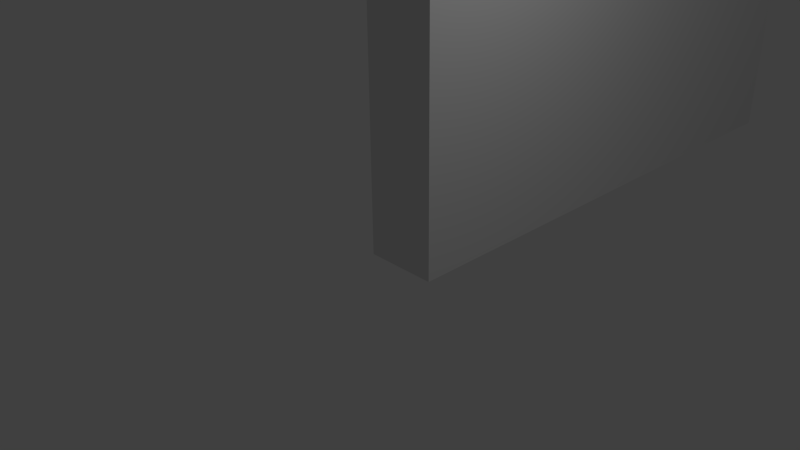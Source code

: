 # Source: starport_wall.blend  (saved by Blender 2.69.0; exported with 4.5.12 LTS)
import bpy
from mathutils import Matrix  # noqa: F401  (used for matrix-valued properties, if any)

bpy.ops.wm.read_factory_settings(use_empty=True)
scene = bpy.context.scene
scene.name = 'Scene'

# ---- collections
col_collection_1 = bpy.data.collections.new('Collection 1'); scene.collection.children.link(col_collection_1)

# ---- materials (node trees are filled in below, after node groups)
mat_material_001 = bpy.data.materials.new('Material.001')
mat_material_001.alpha_threshold = 0.0
mat_material_001.use_transparent_shadow = False
mat_material_001.roughness = 0.5
mat_material_001.line_color = (0.0, 0.0, 0.0, 1.0)

# ---- material node trees

# ---- world
world_world = bpy.data.worlds.new('World'); scene.world = world_world
world_world.color = (0.05088, 0.05088, 0.05088)
world_world.use_sun_shadow = False
world_world.sun_shadow_jitter_overblur = 0.0
world_world.cycles.sampling_method = 'MANUAL'
world_world.cycles.sample_map_resolution = 256

# ---- cameras
cam_camera = bpy.data.cameras.new('Camera')
cam_camera.clip_end = 100.0
cam_camera.lens = 35.0
cam_camera.sensor_width = 32.0
cam_camera.sensor_height = 18.0
cam_camera.ortho_scale = 7.314
cam_camera.dof.focus_distance = 0.0
cam_camera.dof.aperture_fstop = 128.0

# ---- lights
light_lamp = bpy.data.lights.new('Lamp', 'POINT')
light_lamp.transmission_factor = 0.0
light_lamp.cutoff_distance = 30.0
light_lamp.energy = 100.0
light_lamp.shadow_buffer_clip_start = 1.001
light_lamp.shadow_soft_size = 0.1
light_lamp.shadow_maximum_resolution = 0.006
light_lamp.use_absolute_resolution = True
light_lamp.cycles.use_multiple_importance_sampling = False

# ---- meshes
me_cube = bpy.data.meshes.new('Cube')
me_cube.from_pydata([(8.0, 8.0, 0.0), (8.0, 0.0, 0.0), (-1.192e-07, 1.788e-07, 0.0), (3.576e-07, 8.0, 0.0), (8.0, 8.0, 1.0), (8.0, -5.96e-07, 1.0), (-3.576e-07, 3.576e-07, 1.0), (5.96e-08, 8.0, 1.0)], [], [(0, 1, 2, 3), (4, 7, 6, 5), (0, 4, 5, 1), (1, 5, 6, 2), (2, 6, 7, 3), (4, 0, 3, 7)])
_uv = me_cube.uv_layers.new(name='UVMap')
_uv.uv.foreach_set('vector', [0.05556, 0.6667, 0.05555, 0.3333, 0.5, 0.3333, 0.5, 0.6667, 1.0, 0.6667, 0.5556, 0.6667, 0.5556, 0.3333, 1.0, 0.3333, 0.05556, 0.6667, 1.987e-06, 0.6667, -3.328e-06, 0.3333, 0.05555, 0.3333, 0.05555, 0.3333, -3.328e-06, 0.3333, 1.2e-06, -2.558e-07, 0.05556, 2.558e-07, 0.5, 0.3333, 0.5556, 0.3333, 0.5556, 0.6667, 0.5, 0.6667, 1.987e-06, 0.6667, 0.05556, 0.6667, 0.05556, 1.0, 1.502e-06, 1.0])
me_cube.materials.append(mat_material_001)
me_cube.use_remesh_preserve_volume = False
me_cube.use_remesh_preserve_attributes = False
me_cube.use_mirror_vertex_groups = False
me_cube.update()

# ---- objects
ob_cube = bpy.data.objects.new('Cube', me_cube)
ob_lamp = bpy.data.objects.new('Lamp', light_lamp)
ob_camera = bpy.data.objects.new('Camera', cam_camera)

# ---- transforms, parenting, visibility, modifiers, constraints
ob_cube.location = (0.0, 0.0, 8.0)
ob_cube.rotation_euler = (0.0, 1.571, 0.0)
ob_cube.lock_rotations_4d = False
ob_cube.empty_display_type = 'ARROWS'
ob_cube.lineart.crease_threshold = 0.0
ob_lamp.location = (4.076, 1.005, 5.904)
ob_lamp.rotation_euler = (0.6503, 0.05522, 1.866)
ob_lamp.lock_rotations_4d = False
ob_lamp.empty_display_type = 'ARROWS'
ob_lamp.color = (0.0, 0.0, 0.0, 0.0)
ob_lamp.lineart.crease_threshold = 0.0
ob_camera.location = (7.481, -6.508, 5.344)
ob_camera.rotation_euler = (1.109, 0.01082, 0.8149)
ob_camera.lock_rotations_4d = False
ob_camera.empty_display_type = 'ARROWS'
ob_camera.color = (0.0, 0.0, 0.0, 0.0)
ob_camera.display_type = 'WIRE'
ob_camera.lineart.crease_threshold = 0.0

# ---- collection membership
col_collection_1.objects.link(ob_cube)
col_collection_1.objects.link(ob_lamp)
col_collection_1.objects.link(ob_camera)

# ---- scene / render settings (as saved in the file)
scene.camera = ob_camera
scene.frame_start = 1; scene.frame_end = 250; scene.frame_set(4)
scene.render.engine = 'BLENDER_EEVEE_NEXT'
scene.render.image_settings.compression = 90
scene.render.resolution_percentage = 50
scene.render.dither_intensity = 0.0
scene.cycles.use_denoising = False
scene.cycles.samples = 10
scene.cycles.sampling_pattern = 'TABULATED_SOBOL'
scene.cycles.light_sampling_threshold = 0.0
scene.cycles.use_adaptive_sampling = False
scene.cycles.use_light_tree = False
scene.cycles.blur_glossy = 0.0
scene.cycles.volume_bounces = 1
scene.cycles.pixel_filter_type = 'GAUSSIAN'
scene.cycles.sample_clamp_indirect = 0.0
scene.view_settings.view_transform = 'Standard'
bpy.context.view_layer.update()
